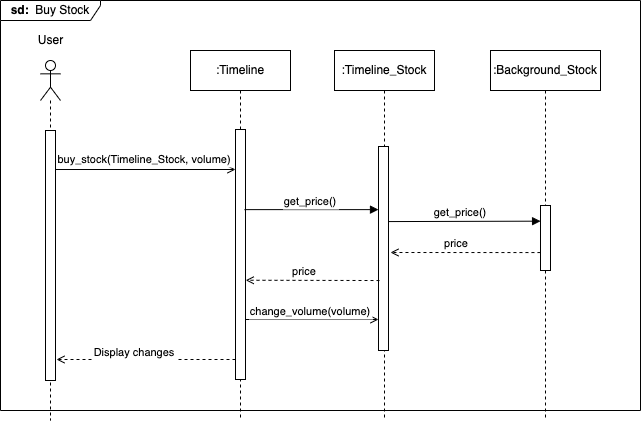

The diagram above was exported from draw.io. Its source (the exported page's mxGraphModel, read from the mxfile embedded in the PNG):
<mxGraphModel dx="1186" dy="796" grid="1" gridSize="10" guides="1" tooltips="1" connect="1" arrows="1" fold="1" page="1" pageScale="1" pageWidth="827" pageHeight="1169" math="0" shadow="0">
  <root>
    <mxCell id="0" />
    <mxCell id="1" parent="0" />
    <mxCell id="O2aIzefzquyBH_k46kWl-4" value="&lt;b&gt;sd: &lt;/b&gt;&amp;nbsp;Buy Stock" style="shape=umlFrame;whiteSpace=wrap;html=1;width=100;height=20;" parent="1" vertex="1">
      <mxGeometry x="80" y="290" width="640" height="410" as="geometry" />
    </mxCell>
    <mxCell id="ZHi0BMy_LRsXSZ2ioM5G-1" value="" style="shape=umlLifeline;participant=umlActor;perimeter=lifelinePerimeter;whiteSpace=wrap;html=1;container=1;collapsible=0;recursiveResize=0;verticalAlign=top;spacingTop=36;outlineConnect=0;" parent="1" vertex="1">
      <mxGeometry x="120" y="350" width="20" height="360" as="geometry" />
    </mxCell>
    <mxCell id="ZHi0BMy_LRsXSZ2ioM5G-2" value="" style="points=[];perimeter=orthogonalPerimeter;rounded=0;shadow=0;strokeWidth=1;" parent="ZHi0BMy_LRsXSZ2ioM5G-1" vertex="1">
      <mxGeometry x="5" y="70" width="10" height="250" as="geometry" />
    </mxCell>
    <mxCell id="ZHi0BMy_LRsXSZ2ioM5G-3" value="User" style="text;html=1;align=center;verticalAlign=middle;resizable=0;points=[];autosize=1;strokeColor=none;fillColor=none;" parent="1" vertex="1">
      <mxGeometry x="110" y="320" width="40" height="20" as="geometry" />
    </mxCell>
    <mxCell id="ZHi0BMy_LRsXSZ2ioM5G-5" value=":Timeline" style="shape=umlLifeline;perimeter=lifelinePerimeter;whiteSpace=wrap;html=1;container=1;collapsible=0;recursiveResize=0;outlineConnect=0;" parent="1" vertex="1">
      <mxGeometry x="270" y="340" width="100" height="370" as="geometry" />
    </mxCell>
    <mxCell id="ZHi0BMy_LRsXSZ2ioM5G-10" value="" style="html=1;points=[];perimeter=orthogonalPerimeter;" parent="ZHi0BMy_LRsXSZ2ioM5G-5" vertex="1">
      <mxGeometry x="45" y="79" width="10" height="250" as="geometry" />
    </mxCell>
    <mxCell id="ZHi0BMy_LRsXSZ2ioM5G-25" value="change_volume(volume)" style="verticalAlign=bottom;endArrow=open;shadow=0;strokeWidth=1;endFill=0;exitX=0.5;exitY=0.59;exitDx=0;exitDy=0;exitPerimeter=0;" parent="ZHi0BMy_LRsXSZ2ioM5G-5" target="O2aIzefzquyBH_k46kWl-1" edge="1">
      <mxGeometry x="-0.0209" y="-1" relative="1" as="geometry">
        <mxPoint x="55" y="268.9999999999999" as="sourcePoint" />
        <mxPoint x="194.5" y="268.9999999999999" as="targetPoint" />
        <mxPoint as="offset" />
      </mxGeometry>
    </mxCell>
    <mxCell id="ZHi0BMy_LRsXSZ2ioM5G-27" value="Display changes" style="verticalAlign=bottom;endArrow=open;shadow=0;strokeWidth=1;dashed=1;endFill=0;exitX=-0.1;exitY=0.143;exitDx=0;exitDy=0;exitPerimeter=0;" parent="ZHi0BMy_LRsXSZ2ioM5G-5" edge="1">
      <mxGeometry x="0.1333" y="2" relative="1" as="geometry">
        <mxPoint x="45" y="309" as="sourcePoint" />
        <mxPoint x="-134" y="309" as="targetPoint" />
        <mxPoint as="offset" />
        <Array as="points" />
      </mxGeometry>
    </mxCell>
    <mxCell id="ZHi0BMy_LRsXSZ2ioM5G-6" value=":Timeline_Stock" style="shape=umlLifeline;perimeter=lifelinePerimeter;whiteSpace=wrap;html=1;container=1;collapsible=0;recursiveResize=0;outlineConnect=0;" parent="1" vertex="1">
      <mxGeometry x="414" y="340" width="100" height="370" as="geometry" />
    </mxCell>
    <mxCell id="O2aIzefzquyBH_k46kWl-1" value="" style="html=1;points=[];perimeter=orthogonalPerimeter;" parent="ZHi0BMy_LRsXSZ2ioM5G-6" vertex="1">
      <mxGeometry x="44" y="96" width="10" height="204" as="geometry" />
    </mxCell>
    <mxCell id="ZHi0BMy_LRsXSZ2ioM5G-7" value=":Background_Stock" style="shape=umlLifeline;perimeter=lifelinePerimeter;whiteSpace=wrap;html=1;container=1;collapsible=0;recursiveResize=0;outlineConnect=0;" parent="1" vertex="1">
      <mxGeometry x="570" y="340" width="110" height="370" as="geometry" />
    </mxCell>
    <mxCell id="O2aIzefzquyBH_k46kWl-2" value="" style="html=1;points=[];perimeter=orthogonalPerimeter;" parent="ZHi0BMy_LRsXSZ2ioM5G-7" vertex="1">
      <mxGeometry x="50" y="155" width="10" height="65" as="geometry" />
    </mxCell>
    <mxCell id="ZHi0BMy_LRsXSZ2ioM5G-11" value="buy_stock(Timeline_Stock, volume)" style="verticalAlign=bottom;endArrow=open;shadow=0;strokeWidth=1;entryX=0;entryY=0.225;entryDx=0;entryDy=0;entryPerimeter=0;endFill=0;" parent="1" source="ZHi0BMy_LRsXSZ2ioM5G-2" edge="1">
      <mxGeometry x="-0.0135" y="1" relative="1" as="geometry">
        <mxPoint x="167" y="459" as="sourcePoint" />
        <mxPoint x="315" y="459" as="targetPoint" />
        <mxPoint as="offset" />
      </mxGeometry>
    </mxCell>
    <mxCell id="ZHi0BMy_LRsXSZ2ioM5G-21" value="get_price()" style="verticalAlign=bottom;endArrow=block;shadow=0;strokeWidth=1;exitX=0.9;exitY=0.522;exitDx=0;exitDy=0;exitPerimeter=0;" parent="1" target="O2aIzefzquyBH_k46kWl-1" edge="1">
      <mxGeometry x="-0.0149" y="-1" relative="1" as="geometry">
        <mxPoint x="324" y="499.1199999999999" as="sourcePoint" />
        <mxPoint x="469.5" y="499.1199999999999" as="targetPoint" />
        <mxPoint as="offset" />
      </mxGeometry>
    </mxCell>
    <mxCell id="ZHi0BMy_LRsXSZ2ioM5G-22" value="price" style="verticalAlign=bottom;endArrow=open;shadow=0;strokeWidth=1;dashed=1;endFill=0;exitX=0.1;exitY=0.657;exitDx=0;exitDy=0;exitPerimeter=0;entryX=1.024;entryY=0.603;entryDx=0;entryDy=0;entryPerimeter=0;" parent="1" source="O2aIzefzquyBH_k46kWl-1" target="ZHi0BMy_LRsXSZ2ioM5G-10" edge="1">
      <mxGeometry x="0.1184" relative="1" as="geometry">
        <mxPoint x="450" y="570" as="sourcePoint" />
        <mxPoint x="330" y="570" as="targetPoint" />
        <mxPoint as="offset" />
        <Array as="points" />
      </mxGeometry>
    </mxCell>
    <mxCell id="ZHi0BMy_LRsXSZ2ioM5G-23" value="get_price()" style="verticalAlign=bottom;endArrow=block;shadow=0;strokeWidth=1;entryX=0.007;entryY=0.241;entryDx=0;entryDy=0;entryPerimeter=0;exitX=1;exitY=0.368;exitDx=0;exitDy=0;exitPerimeter=0;" parent="1" source="O2aIzefzquyBH_k46kWl-1" target="O2aIzefzquyBH_k46kWl-2" edge="1">
      <mxGeometry x="-0.0532" relative="1" as="geometry">
        <mxPoint x="470" y="510" as="sourcePoint" />
        <mxPoint x="635" y="511" as="targetPoint" />
        <mxPoint as="offset" />
      </mxGeometry>
    </mxCell>
    <mxCell id="ZHi0BMy_LRsXSZ2ioM5G-24" value="price" style="verticalAlign=bottom;endArrow=open;shadow=0;strokeWidth=1;dashed=1;endFill=0;exitX=-0.005;exitY=0.724;exitDx=0;exitDy=0;exitPerimeter=0;" parent="1" source="O2aIzefzquyBH_k46kWl-2" edge="1">
      <mxGeometry x="0.1184" relative="1" as="geometry">
        <mxPoint x="639" y="416.01" as="sourcePoint" />
        <mxPoint x="470" y="542" as="targetPoint" />
        <mxPoint as="offset" />
        <Array as="points" />
      </mxGeometry>
    </mxCell>
  </root>
</mxGraphModel>